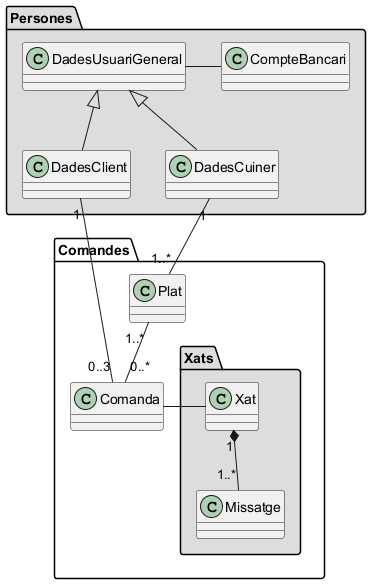

The diagram above was rendered by PlantUML. Its source (embedded in the PNG):
@startuml
skinparam groupInheritance 1

namespace Persones #DDDDDD {
class DadesCuiner
class DadesUsuariGeneral
class DadesClient
class CompteBancari
}

namespace Comandes {
 namespace Xats #DDDDDD {
  class Xat
  class Missatge
 }
  class Plat
  class Comanda
}

DadesUsuariGeneral <|-- DadesCuiner
DadesUsuariGeneral <|-- DadesClient

DadesUsuariGeneral - CompteBancari

DadesCuiner "1" -- "1..*" Plat
DadesClient "1" - "0..3" Comanda
Plat "1..*" -- "0..*" Comanda
Comanda - Xat
Xat "1" *-- "1..*" Missatge
@enduml